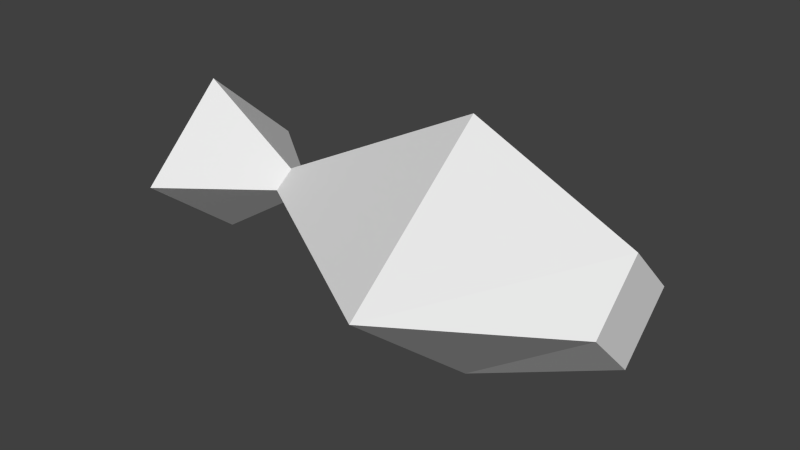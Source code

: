 # Source: fish.blend  (saved by Blender 2.75.0; exported with 4.5.12 LTS)
import bpy
from mathutils import Matrix  # noqa: F401  (used for matrix-valued properties, if any)

bpy.ops.wm.read_factory_settings(use_empty=True)
scene = bpy.context.scene
scene.name = 'Scene'

# ---- collections
col_collection_1 = bpy.data.collections.new('Collection 1'); scene.collection.children.link(col_collection_1)

# ---- world
world_world = bpy.data.worlds.new('World'); scene.world = world_world
world_world.color = (0.05088, 0.05088, 0.05088)
world_world.use_sun_shadow = False
world_world.sun_shadow_jitter_overblur = 0.0
world_world.cycles.sampling_method = 'MANUAL'
world_world.cycles.sample_map_resolution = 256

# ---- meshes
me_cone = bpy.data.meshes.new('Cone')
me_cone.from_pydata([(0.0, 1.0, -1.0), (0.0, 0.0, 1.0), (0.4965, 0.05717, -1.0), (-0.5466, -0.04743, -1.0), (0.8, 0.0, 4.088), (-5.8e-08, 1.642, 4.088), (-2.715e-07, 1.148e-07, 0.07921), (-0.8, 0.0, 4.088), (-4.051e-09, -1.642, 4.088), (-0.8, -8.56e-16, 4.088), (1.115e-07, 1.642, 4.088), (0.3374, -1.167e-07, 6.655), (0.8, -1.435e-07, 4.088), (5.759e-08, -1.642, 4.088), (1.247e-07, -0.5713, 6.655), (-0.3374, -1.167e-07, 6.655), (1.247e-07, 0.5713, 6.655), (0.0, -1.0, -1.0), (0.0, -1.0, -1.0), (0.0, -1.0, -1.0)], [(3, 18), (1, 19)], [(2, 1, 3), (0, 1, 2), (3, 1, 0), (0, 2, 3), (7, 6, 8), (4, 6, 5), (8, 6, 4), (5, 6, 7), (4, 5, 7, 8), (16, 15, 14, 11), (9, 10, 12, 13), (11, 4, 10, 16), (16, 5, 7, 15), (14, 8, 4, 11), (15, 9, 8, 14), (3, 2, 17), (3, 17, 1), (1, 17, 2)])
me_cone.use_remesh_preserve_volume = False
me_cone.use_remesh_preserve_attributes = False
me_cone.use_mirror_vertex_groups = False
me_cone.update()

# ---- objects
ob_cone = bpy.data.objects.new('Cone', me_cone)

# ---- transforms, parenting, visibility, modifiers, constraints
ob_cone.location = (0.0, 0.0, 0.0)
ob_cone.rotation_euler = (0.0, 1.571, 0.0)
ob_cone.scale = (0.3209, 0.1894, 0.1242)
ob_cone.lineart.crease_threshold = 0.0

# ---- collection membership
col_collection_1.objects.link(ob_cone)

# ---- scene / render settings (as saved in the file)
scene.frame_start = 1; scene.frame_end = 250; scene.frame_set(1)
scene.render.engine = 'BLENDER_EEVEE_NEXT'
scene.render.resolution_percentage = 50
scene.render.dither_intensity = 0.0
scene.cycles.use_denoising = False
scene.cycles.samples = 10
scene.cycles.sampling_pattern = 'TABULATED_SOBOL'
scene.cycles.light_sampling_threshold = 0.0
scene.cycles.use_adaptive_sampling = False
scene.cycles.use_light_tree = False
scene.cycles.blur_glossy = 0.0
scene.cycles.pixel_filter_type = 'GAUSSIAN'
scene.cycles.sample_clamp_indirect = 0.0
scene.view_settings.view_transform = 'Standard'
bpy.context.view_layer.update()

# ---- added for rendering (the .blend has no active camera and no usable light): camera, sun
cam_auto = bpy.data.cameras.new('AutoCamera')
cam_auto.lens = 50.0
cam_auto.sensor_width = 36.0
cam_auto.clip_end = 1000.0
ob_auto_camera = bpy.data.objects.new('AutoCamera', cam_auto)
scene.collection.objects.link(ob_auto_camera)
ob_auto_camera.location = (1.50427, -1.38388, 0.922589)
ob_auto_camera.rotation_euler = (1.09748, -7.21219e-08, 0.694738)
scene.camera = ob_auto_camera
light_auto_sun = bpy.data.lights.new('AutoSun', 'SUN')
light_auto_sun.energy = 3.0
light_auto_sun.angle = 0.0523599
ob_auto_sun = bpy.data.objects.new('AutoSun', light_auto_sun)
scene.collection.objects.link(ob_auto_sun)
ob_auto_sun.rotation_euler = (0.872665, 0.174533, 0.523599)
bpy.context.view_layer.update()

